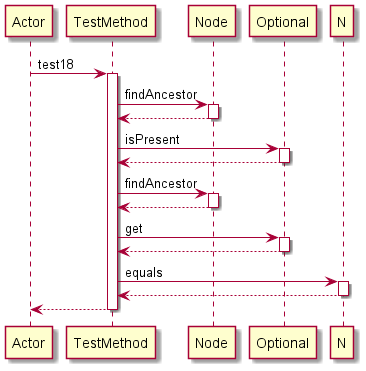

The diagram above was rendered by PlantUML. Its source (embedded in the PNG):
@startuml 
participant Actor 
Actor -> TestMethod: test18
activate TestMethod
TestMethod -> Node: findAncestor
activate Node
Node-->TestMethod
deactivate Node
TestMethod -> Optional: isPresent
activate Optional
Optional-->TestMethod
deactivate Optional
TestMethod -> Node: findAncestor
activate Node
Node-->TestMethod
deactivate Node
TestMethod -> Optional: get
activate Optional
Optional-->TestMethod
deactivate Optional
TestMethod -> N: equals
activate N
N-->TestMethod
deactivate N
return 
@enduml